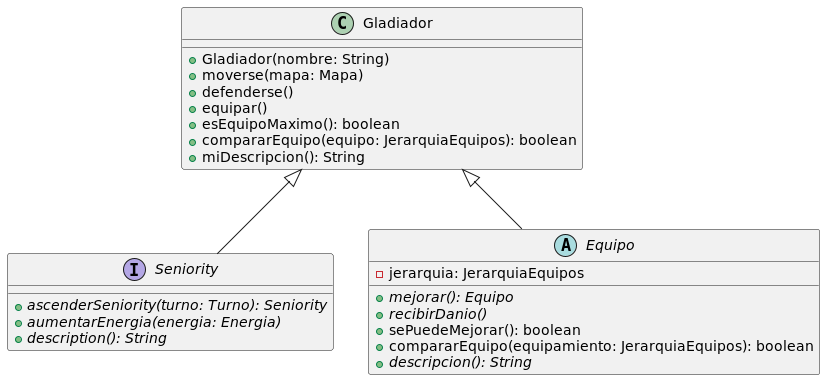

The diagram above was rendered by PlantUML. Its source (embedded in the PNG):
@startuml Gladiador

class Gladiador {
    +Gladiador(nombre: String)
    +moverse(mapa: Mapa)
    +defenderse()
    +equipar()
    +esEquipoMaximo(): boolean
    +compararEquipo(equipo: JerarquiaEquipos): boolean
    +miDescripcion(): String
}

interface Seniority{
    +{abstract} ascenderSeniority(turno: Turno): Seniority
    +{abstract} aumentarEnergia(energia: Energia)
    +{abstract} description(): String
}

abstract class Equipo{
    -jerarquia: JerarquiaEquipos
    +{abstract}mejorar(): Equipo
    +{abstract}recibirDanio()
    +sePuedeMejorar(): boolean
    +compararEquipo(equipamiento: JerarquiaEquipos): boolean
    +{abstract} descripcion(): String
}

Gladiador <|-- Seniority
Gladiador <|-- Equipo


@enduml